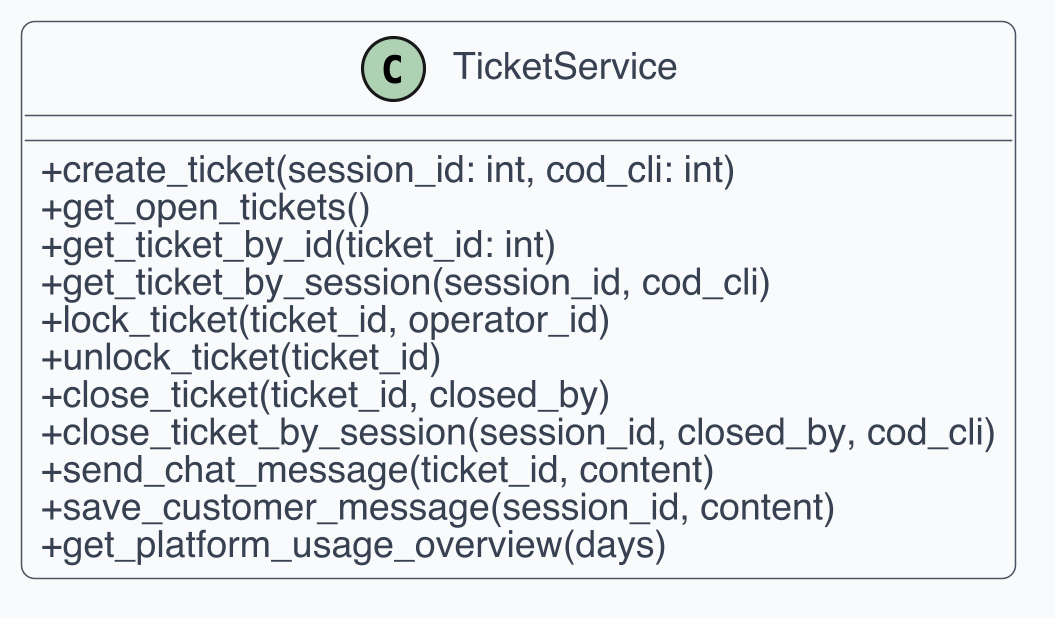

The diagram above was rendered by PlantUML. Its source (embedded in the PNG):
@startuml
skinparam dpi 300
skinparam shadowing false
skinparam backgroundColor White
skinparam defaultFontName Helvetica
skinparam defaultFontSize 12
skinparam ArrowColor #4B5563
skinparam ArrowThickness 1
skinparam roundcorner 8
skinparam class {
  BackgroundColor #F9FAFB
  BorderColor #4B5563
  FontColor #111827
  AttributeFontColor #374151
  StereotypeFontColor #6B7280
}
skinparam classAttributeIconSize 0

class "TicketService" as C1 {
  + create_ticket(session_id: int, cod_cli: int)
  + get_open_tickets()
  + get_ticket_by_id(ticket_id: int)
  + get_ticket_by_session(session_id, cod_cli)
  + lock_ticket(ticket_id, operator_id)
  + unlock_ticket(ticket_id)
  + close_ticket(ticket_id, closed_by)
  + close_ticket_by_session(session_id, closed_by, cod_cli)
  + send_chat_message(ticket_id, content)
  + save_customer_message(session_id, content)
  + get_platform_usage_overview(days)
}
@enduml